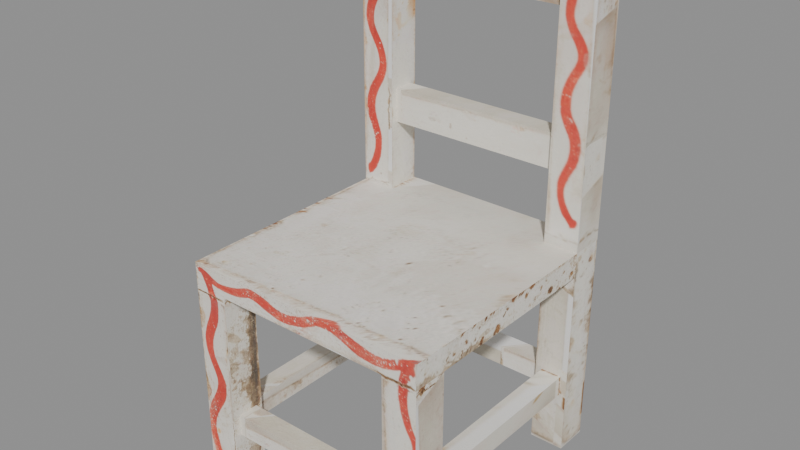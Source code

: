 # Source: Stuhl_25210.6.blend  (saved by Blender 5.2.44; exported with 4.5.12 LTS)
import bpy
from mathutils import Matrix  # noqa: F401  (used for matrix-valued properties, if any)

bpy.ops.wm.read_factory_settings(use_empty=True)
scene = bpy.context.scene
scene.name = 'Scene'

# ---- images (referenced by path relative to the original .blend; pixels are not part of the script)
import os
ASSET_DIR = os.environ.get("B2B_ASSET_DIR", "")  # directory of the original .blend (textures are referenced by path, not embedded)
HERE = os.path.dirname(os.path.abspath(__file__))  # packed textures are extracted next to this script under _unpacked/

def load_image(name, relpath, width, height, colorspace="sRGB"):
    """Load a texture the original file referenced (path relative to the .blend, or extracted next to this script)."""
    p = next((c for c in (os.path.join(HERE, relpath), os.path.join(ASSET_DIR, relpath)) if relpath and os.path.exists(c)), "")
    if p:
        img = bpy.data.images.load(p, check_existing=True)
        img.name = name
    else:  # same state as the original file: an image datablock whose file is absent (Cycles renders it pink)
        img = bpy.data.images.new(name, width, height)
        img.source = "FILE"
        img.filepath = "//" + (relpath or name)
    img.colorspace_settings.name = colorspace
    return img
img_stuhl_atlas_jpg = load_image('stuhl_atlas.jpg', '_unpacked/stuhl_atlas.a9b932cf.jpg', 4096, 3424, 'sRGB')

# ---- materials (node trees are filled in below, after node groups)
mat_stuhl_farbe = bpy.data.materials.new('Stuhl_Farbe')

# ---- material node trees
mat_stuhl_farbe.use_nodes = True; mat_stuhl_farbe.node_tree.nodes.clear()
_N = mat_stuhl_farbe.node_tree.nodes; _L = mat_stuhl_farbe.node_tree.links
n0 = _N.new('ShaderNodeBsdfPrincipled'); n0.name = 'Principled BSDF'; n0.location = (-200, 100)
n0.inputs[2].default_value = 0.8
n0.inputs[10].default_value = 0.005
n1 = _N.new('ShaderNodeOutputMaterial'); n1.name = 'Material Output'; n1.location = (200, 100)
n2 = _N.new('ShaderNodeTexImage'); n2.name = 'Image Texture'; n2.location = (0, 0)
n2.image = img_stuhl_atlas_jpg
n2.extension = 'EXTEND'
_L.new(n0.outputs[0], n1.inputs[0])
_L.new(n2.outputs[0], n0.inputs[0])
n1.is_active_output = True

# ---- meshes
me_pfosten_hinten_links = bpy.data.meshes.new('Pfosten_hinten_links')
me_pfosten_hinten_links.from_pydata([(-0.0567, 0.04353, 0.22), (-0.0409, 0.04353, 0.22), (-0.0409, 0.04353, 0.0), (-0.0567, 0.04353, 0.0), (-0.0409, 0.05934, 0.22), (-0.0567, 0.05934, 0.22), (-0.0567, 0.05934, 0.0), (-0.0409, 0.05934, 0.0)], [], [(0, 3, 2, 1), (4, 7, 6, 5), (5, 6, 3, 0), (1, 2, 7, 4), (5, 0, 1, 4), (3, 6, 7, 2)])
_uv = me_pfosten_hinten_links.uv_layers.new(name='Float2')
_uv.uv.foreach_set('vector', [0.0, 1.0, 0.0, 0.4159, 0.03491, 0.4159, 0.03491, 1.0, 0.03589, 1.0, 0.03589, 0.4159, 0.0708, 0.4159, 0.0708, 1.0, 0.07178, 1.0, 0.07178, 0.4159, 0.1067, 0.4159, 0.1067, 1.0, 0.1077, 1.0, 0.1077, 0.4159, 0.1426, 0.4159, 0.1426, 1.0, 0.3391, 0.4147, 0.3391, 0.373, 0.374, 0.373, 0.374, 0.4147, 0.375, 0.4147, 0.375, 0.373, 0.4099, 0.373, 0.4099, 0.4147])
me_pfosten_hinten_links.materials.append(mat_stuhl_farbe)
me_pfosten_hinten_links.update()
me_pfosten_hinten_rechts = bpy.data.meshes.new('Pfosten_hinten_rechts')
me_pfosten_hinten_rechts.from_pydata([(0.0409, 0.04353, 0.22), (0.0567, 0.04353, 0.22), (0.0567, 0.04353, 0.0), (0.0409, 0.04353, 0.0), (0.0567, 0.05934, 0.22), (0.0409, 0.05934, 0.22), (0.0409, 0.05934, 0.0), (0.0567, 0.05934, 0.0)], [], [(0, 3, 2, 1), (4, 7, 6, 5), (5, 6, 3, 0), (1, 2, 7, 4), (5, 0, 1, 4), (3, 6, 7, 2)])
_uv = me_pfosten_hinten_rechts.uv_layers.new(name='Float2')
_uv.uv.foreach_set('vector', [0.1436, 1.0, 0.1436, 0.4159, 0.1785, 0.4159, 0.1785, 1.0, 0.1794, 1.0, 0.1794, 0.4159, 0.2144, 0.4159, 0.2144, 1.0, 0.2153, 1.0, 0.2153, 0.4159, 0.2502, 0.4159, 0.2502, 1.0, 0.2512, 1.0, 0.2512, 0.4159, 0.2861, 0.4159, 0.2861, 1.0, 0.4109, 0.4147, 0.4109, 0.373, 0.4458, 0.373, 0.4458, 0.4147, 0.4468, 0.4147, 0.4468, 0.373, 0.4817, 0.373, 0.4817, 0.4147])
me_pfosten_hinten_rechts.materials.append(mat_stuhl_farbe)
me_pfosten_hinten_rechts.update()
me_sitz = bpy.data.meshes.new('Sitz')
me_sitz.from_pydata([(-0.0567, 0.04353, 0.09839), (0.0567, 0.04353, 0.09839), (0.0567, -0.05934, 0.09839), (-0.0567, -0.05934, 0.09839), (-0.0567, -0.05934, 0.08734), (0.0567, -0.05934, 0.08734), (0.0567, 0.04353, 0.08734), (-0.0567, 0.04353, 0.08734)], [], [(0, 3, 2, 1), (4, 7, 6, 5), (3, 4, 5, 2), (1, 6, 7, 0), (0, 7, 4, 3), (2, 5, 6, 1)])
_uv = me_sitz.uv_layers.new(name='Float2')
_uv.uv.foreach_set('vector', [0.2871, 1.0, 0.2871, 0.7269, 0.5386, 0.7269, 0.5386, 1.0, 0.5396, 1.0, 0.5396, 0.7269, 0.791, 0.7269, 0.791, 1.0, 0.0, 0.1396, 0.0, 0.1104, 0.2515, 0.1104, 0.2515, 0.1396, 0.2524, 0.1396, 0.2524, 0.1104, 0.5039, 0.1104, 0.5039, 0.1396, 0.5049, 0.1396, 0.5049, 0.1104, 0.7332, 0.1104, 0.7332, 0.1396, 0.7341, 0.1396, 0.7341, 0.1104, 0.9624, 0.1104, 0.9624, 0.1396])
me_sitz.materials.append(mat_stuhl_farbe)
me_sitz.update()
me_bein_vorne_links = bpy.data.meshes.new('Bein_vorne_links')
me_bein_vorne_links.from_pydata([(-0.0567, -0.05934, 0.08734), (-0.0409, -0.05934, 0.08734), (-0.0409, -0.05934, 0.0), (-0.0567, -0.05934, 0.0), (-0.0409, -0.04353, 0.08734), (-0.0567, -0.04353, 0.08734), (-0.0567, -0.04353, 0.0), (-0.0409, -0.04353, 0.0)], [], [(0, 3, 2, 1), (4, 7, 6, 5), (5, 6, 3, 0), (1, 2, 7, 4), (5, 0, 1, 4), (3, 6, 7, 2)])
_uv = me_bein_vorne_links.uv_layers.new(name='Float2')
_uv.uv.foreach_set('vector', [0.792, 1.0, 0.792, 0.7681, 0.8269, 0.7681, 0.8269, 1.0, 0.8279, 1.0, 0.8279, 0.7681, 0.8628, 0.7681, 0.8628, 1.0, 0.8638, 1.0, 0.8638, 0.7681, 0.8987, 0.7681, 0.8987, 1.0, 0.8997, 1.0, 0.8997, 0.7681, 0.9346, 0.7681, 0.9346, 1.0, 0.1956, 0.4147, 0.1956, 0.373, 0.2305, 0.373, 0.2305, 0.4147, 0.2314, 0.4147, 0.2314, 0.373, 0.2664, 0.373, 0.2664, 0.4147])
me_bein_vorne_links.materials.append(mat_stuhl_farbe)
me_bein_vorne_links.update()
me_bein_vorne_rechts = bpy.data.meshes.new('Bein_vorne_rechts')
me_bein_vorne_rechts.from_pydata([(0.0409, -0.05934, 0.08734), (0.0567, -0.05934, 0.08734), (0.0567, -0.05934, 0.0), (0.0409, -0.05934, 0.0), (0.0567, -0.04353, 0.08734), (0.0409, -0.04353, 0.08734), (0.0409, -0.04353, 0.0), (0.0567, -0.04353, 0.0)], [], [(0, 3, 2, 1), (4, 7, 6, 5), (5, 6, 3, 0), (1, 2, 7, 4), (5, 0, 1, 4), (3, 6, 7, 2)])
_uv = me_bein_vorne_rechts.uv_layers.new(name='Float2')
_uv.uv.foreach_set('vector', [0.9355, 1.0, 0.9355, 0.7681, 0.9705, 0.7681, 0.9705, 1.0, 0.0, 0.4147, 0.0, 0.1828, 0.03491, 0.1828, 0.03491, 0.4147, 0.03589, 0.4147, 0.03589, 0.1828, 0.0708, 0.1828, 0.0708, 0.4147, 0.07178, 0.4147, 0.07178, 0.1828, 0.1067, 0.1828, 0.1067, 0.4147, 0.2673, 0.4147, 0.2673, 0.373, 0.3022, 0.373, 0.3022, 0.4147, 0.3032, 0.4147, 0.3032, 0.373, 0.3381, 0.373, 0.3381, 0.4147])
me_bein_vorne_rechts.materials.append(mat_stuhl_farbe)
me_bein_vorne_rechts.update()
me_strebe_links = bpy.data.meshes.new('Strebe_links')
me_strebe_links.from_pydata([(-0.05354, 0.04353, 0.0286), (-0.04406, 0.04353, 0.0286), (-0.04406, -0.04353, 0.0286), (-0.05354, -0.04353, 0.0286), (-0.05354, -0.04353, 0.0187), (-0.04406, -0.04353, 0.0187), (-0.04406, 0.04353, 0.0187), (-0.05354, 0.04353, 0.0187)], [], [(0, 3, 2, 1), (4, 7, 6, 5), (3, 4, 5, 2), (1, 6, 7, 0), (0, 7, 4, 3), (2, 5, 6, 1)])
_uv = me_strebe_links.uv_layers.new(name='Float2')
_uv.uv.foreach_set('vector', [0.1077, 0.4147, 0.1077, 0.1837, 0.1287, 0.1837, 0.1287, 0.4147, 0.1296, 0.4147, 0.1296, 0.1837, 0.1506, 0.1837, 0.1506, 0.4147, 0.8452, 0.1092, 0.8452, 0.08294, 0.8662, 0.08294, 0.8662, 0.1092, 0.8672, 0.1092, 0.8672, 0.08294, 0.8882, 0.08294, 0.8882, 0.1092, 0.0, 0.07886, 0.0, 0.05257, 0.1931, 0.05257, 0.1931, 0.07886, 0.1941, 0.07886, 0.1941, 0.05257, 0.3872, 0.05257, 0.3872, 0.07886])
me_strebe_links.materials.append(mat_stuhl_farbe)
me_strebe_links.update()
me_strebe_rechts = bpy.data.meshes.new('Strebe_rechts')
me_strebe_rechts.from_pydata([(0.04406, 0.04353, 0.03696), (0.05354, 0.04353, 0.03696), (0.05354, -0.04353, 0.03696), (0.04406, -0.04353, 0.03696), (0.04406, -0.04353, 0.0275), (0.05354, -0.04353, 0.0275), (0.05354, 0.04353, 0.0275), (0.04406, 0.04353, 0.0275)], [], [(0, 3, 2, 1), (4, 7, 6, 5), (3, 4, 5, 2), (1, 6, 7, 0), (0, 7, 4, 3), (2, 5, 6, 1)])
_uv = me_strebe_rechts.uv_layers.new(name='Float2')
_uv.uv.foreach_set('vector', [0.1516, 0.4147, 0.1516, 0.1837, 0.1726, 0.1837, 0.1726, 0.4147, 0.1736, 0.4147, 0.1736, 0.1837, 0.1946, 0.1837, 0.1946, 0.4147, 0.5911, 0.0514, 0.5911, 0.02629, 0.6121, 0.02629, 0.6121, 0.0514, 0.613, 0.0514, 0.613, 0.02629, 0.634, 0.02629, 0.634, 0.0514, 0.635, 0.0514, 0.635, 0.02629, 0.8281, 0.02629, 0.8281, 0.0514, 0.0, 0.02512, 0.0, 0.0, 0.1931, 0.0, 0.1931, 0.02512])
me_strebe_rechts.materials.append(mat_stuhl_farbe)
me_strebe_rechts.update()
me_sitz_hinten = bpy.data.meshes.new('Sitz_hinten')
me_sitz_hinten.from_pydata([(-0.0409, 0.05934, 0.09839), (0.0409, 0.05934, 0.09839), (0.0409, 0.04353, 0.09839), (-0.0409, 0.04353, 0.09839), (-0.0409, 0.04353, 0.08734), (0.0409, 0.04353, 0.08734), (0.0409, 0.05934, 0.08734), (-0.0409, 0.05934, 0.08734)], [], [(0, 3, 2, 1), (4, 7, 6, 5), (3, 4, 5, 2), (1, 6, 7, 0), (0, 7, 4, 3), (2, 5, 6, 1)])
_uv = me_sitz_hinten.uv_layers.new(name='Float2')
_uv.uv.foreach_set('vector', [0.4827, 0.4147, 0.4827, 0.373, 0.6641, 0.373, 0.6641, 0.4147, 0.665, 0.4147, 0.665, 0.373, 0.8464, 0.373, 0.8464, 0.4147, 0.0, 0.1092, 0.0, 0.08002, 0.1814, 0.08002, 0.1814, 0.1092, 0.1824, 0.1092, 0.1824, 0.08002, 0.3638, 0.08002, 0.3638, 0.1092, 0.3647, 0.1092, 0.3647, 0.08002, 0.3997, 0.08002, 0.3997, 0.1092, 0.4006, 0.1092, 0.4006, 0.08002, 0.4355, 0.08002, 0.4355, 0.1092])
me_sitz_hinten.materials.append(mat_stuhl_farbe)
me_sitz_hinten.update()
me_lehne_unten = bpy.data.meshes.new('Lehne_unten')
me_lehne_unten.from_pydata([(-0.0409, 0.04669, 0.1452), (0.0409, 0.04669, 0.1452), (0.0409, 0.04669, 0.1298), (-0.0409, 0.04669, 0.1298), (0.0409, 0.05617, 0.1452), (-0.0409, 0.05617, 0.1452), (-0.0409, 0.05617, 0.1298), (0.0409, 0.05617, 0.1298)], [], [(0, 3, 2, 1), (4, 7, 6, 5), (5, 6, 3, 0), (1, 2, 7, 4), (5, 0, 1, 4), (3, 6, 7, 2)])
_uv = me_lehne_unten.uv_layers.new(name='Float2')
_uv.uv.foreach_set('vector', [0.0, 0.1817, 0.0, 0.1408, 0.1814, 0.1408, 0.1814, 0.1817, 0.1824, 0.1817, 0.1824, 0.1408, 0.3638, 0.1408, 0.3638, 0.1817, 0.3647, 0.1817, 0.3647, 0.1408, 0.3857, 0.1408, 0.3857, 0.1817, 0.3867, 0.1817, 0.3867, 0.1408, 0.4077, 0.1408, 0.4077, 0.1817, 0.5588, 0.02512, 0.5588, 0.0, 0.7402, 0.0, 0.7402, 0.02512, 0.7412, 0.02512, 0.7412, 0.0, 0.9226, 0.0, 0.9226, 0.02512])
me_lehne_unten.materials.append(mat_stuhl_farbe)
me_lehne_unten.update()
me_lehne_oben = bpy.data.meshes.new('Lehne_oben')
me_lehne_oben.from_pydata([(-0.0409, 0.04669, 0.2112), (0.0409, 0.04669, 0.2112), (0.0409, 0.04669, 0.1969), (-0.0409, 0.04669, 0.1969), (0.0409, 0.05617, 0.2112), (-0.0409, 0.05617, 0.2112), (-0.0409, 0.05617, 0.1969), (0.0409, 0.05617, 0.1969)], [], [(0, 3, 2, 1), (4, 7, 6, 5), (5, 6, 3, 0), (1, 2, 7, 4), (5, 0, 1, 4), (3, 6, 7, 2)])
_uv = me_lehne_oben.uv_layers.new(name='Float2')
_uv.uv.foreach_set('vector', [0.4087, 0.1817, 0.4087, 0.144, 0.5901, 0.144, 0.5901, 0.1817, 0.5911, 0.1817, 0.5911, 0.144, 0.7725, 0.144, 0.7725, 0.1817, 0.7734, 0.1817, 0.7734, 0.144, 0.7944, 0.144, 0.7944, 0.1817, 0.7954, 0.1817, 0.7954, 0.144, 0.8164, 0.144, 0.8164, 0.1817, 0.1941, 0.02512, 0.1941, 0.0, 0.3755, 0.0, 0.3755, 0.02512, 0.3765, 0.02512, 0.3765, 0.0, 0.5579, 0.0, 0.5579, 0.02512])
me_lehne_oben.materials.append(mat_stuhl_farbe)
me_lehne_oben.update()
me_strebe_vorne = bpy.data.meshes.new('Strebe_vorne')
me_strebe_vorne.from_pydata([(-0.0409, -0.05617, 0.0286), (0.0409, -0.05617, 0.0286), (0.0409, -0.05617, 0.0187), (-0.0409, -0.05617, 0.0187), (0.0409, -0.04669, 0.0286), (-0.0409, -0.04669, 0.0286), (-0.0409, -0.04669, 0.0187), (0.0409, -0.04669, 0.0187)], [], [(0, 3, 2, 1), (4, 7, 6, 5), (5, 6, 3, 0), (1, 2, 7, 4), (5, 0, 1, 4), (3, 6, 7, 2)])
_uv = me_strebe_vorne.uv_layers.new(name='Float2')
_uv.uv.foreach_set('vector', [0.4365, 0.1092, 0.4365, 0.08294, 0.6179, 0.08294, 0.6179, 0.1092, 0.6189, 0.1092, 0.6189, 0.08294, 0.8003, 0.08294, 0.8003, 0.1092, 0.8013, 0.1092, 0.8013, 0.08294, 0.8223, 0.08294, 0.8223, 0.1092, 0.8232, 0.1092, 0.8232, 0.08294, 0.8442, 0.08294, 0.8442, 0.1092, 0.3882, 0.07886, 0.3882, 0.05374, 0.5696, 0.05374, 0.5696, 0.07886, 0.5706, 0.07886, 0.5706, 0.05374, 0.752, 0.05374, 0.752, 0.07886])
me_strebe_vorne.materials.append(mat_stuhl_farbe)
me_strebe_vorne.update()
me_strebe_hinten = bpy.data.meshes.new('Strebe_hinten')
me_strebe_hinten.from_pydata([(-0.0409, 0.04669, 0.03696), (0.0409, 0.04669, 0.03696), (0.0409, 0.04669, 0.0275), (-0.0409, 0.04669, 0.0275), (0.0409, 0.05617, 0.03696), (-0.0409, 0.05617, 0.03696), (-0.0409, 0.05617, 0.0275), (0.0409, 0.05617, 0.0275)], [], [(0, 3, 2, 1), (4, 7, 6, 5), (5, 6, 3, 0), (1, 2, 7, 4), (5, 0, 1, 4), (3, 6, 7, 2)])
_uv = me_strebe_hinten.uv_layers.new(name='Float2')
_uv.uv.foreach_set('vector', [0.7529, 0.07886, 0.7529, 0.05374, 0.9343, 0.05374, 0.9343, 0.07886, 0.0, 0.0514, 0.0, 0.02629, 0.1814, 0.02629, 0.1814, 0.0514, 0.1824, 0.0514, 0.1824, 0.02629, 0.2034, 0.02629, 0.2034, 0.0514, 0.2043, 0.0514, 0.2043, 0.02629, 0.2253, 0.02629, 0.2253, 0.0514, 0.2263, 0.0514, 0.2263, 0.02629, 0.4077, 0.02629, 0.4077, 0.0514, 0.4087, 0.0514, 0.4087, 0.02629, 0.5901, 0.02629, 0.5901, 0.0514])
me_strebe_hinten.materials.append(mat_stuhl_farbe)
me_strebe_hinten.update()

# ---- objects
ob_stuhl = bpy.data.objects.new('Stuhl', None)
ob_pfosten_hinten_links = bpy.data.objects.new('Pfosten_hinten_links', me_pfosten_hinten_links)
ob_pfosten_hinten_rechts = bpy.data.objects.new('Pfosten_hinten_rechts', me_pfosten_hinten_rechts)
ob_sitz = bpy.data.objects.new('Sitz', me_sitz)
ob_bein_vorne_links = bpy.data.objects.new('Bein_vorne_links', me_bein_vorne_links)
ob_bein_vorne_rechts = bpy.data.objects.new('Bein_vorne_rechts', me_bein_vorne_rechts)
ob_strebe_links = bpy.data.objects.new('Strebe_links', me_strebe_links)
ob_strebe_rechts = bpy.data.objects.new('Strebe_rechts', me_strebe_rechts)
ob_sitz_hinten = bpy.data.objects.new('Sitz_hinten', me_sitz_hinten)
ob_lehne_unten = bpy.data.objects.new('Lehne_unten', me_lehne_unten)
ob_lehne_oben = bpy.data.objects.new('Lehne_oben', me_lehne_oben)
ob_strebe_vorne = bpy.data.objects.new('Strebe_vorne', me_strebe_vorne)
ob_strebe_hinten = bpy.data.objects.new('Strebe_hinten', me_strebe_hinten)

# ---- transforms, parenting, visibility, modifiers, constraints
ob_stuhl.location = (0.0, 0.0, 0.0)
ob_pfosten_hinten_links.parent = ob_stuhl
ob_pfosten_hinten_links.location = (0.0, 0.0, 0.0)
ob_pfosten_hinten_rechts.parent = ob_stuhl
ob_pfosten_hinten_rechts.location = (0.0, 0.0, 0.0)
ob_sitz.parent = ob_stuhl
ob_sitz.location = (0.0, 0.0, 0.0)
ob_bein_vorne_links.parent = ob_stuhl
ob_bein_vorne_links.location = (0.0, 0.0, 0.0)
ob_bein_vorne_rechts.parent = ob_stuhl
ob_bein_vorne_rechts.location = (0.0, 0.0, 0.0)
ob_strebe_links.parent = ob_stuhl
ob_strebe_links.location = (0.0, 0.0, 0.0)
ob_strebe_rechts.parent = ob_stuhl
ob_strebe_rechts.location = (0.0, 0.0, 0.0)
ob_sitz_hinten.parent = ob_stuhl
ob_sitz_hinten.location = (0.0, 0.0, 0.0)
ob_lehne_unten.parent = ob_stuhl
ob_lehne_unten.location = (0.0, 0.0, 0.0)
ob_lehne_oben.parent = ob_stuhl
ob_lehne_oben.location = (0.0, 0.0, 0.0)
ob_strebe_vorne.parent = ob_stuhl
ob_strebe_vorne.location = (0.0, 0.0, 0.0)
ob_strebe_hinten.parent = ob_stuhl
ob_strebe_hinten.location = (0.0, 0.0, 0.0)

# ---- collection membership
scene.collection.objects.link(ob_stuhl)
scene.collection.objects.link(ob_pfosten_hinten_links)
scene.collection.objects.link(ob_pfosten_hinten_rechts)
scene.collection.objects.link(ob_sitz)
scene.collection.objects.link(ob_bein_vorne_links)
scene.collection.objects.link(ob_bein_vorne_rechts)
scene.collection.objects.link(ob_strebe_links)
scene.collection.objects.link(ob_strebe_rechts)
scene.collection.objects.link(ob_sitz_hinten)
scene.collection.objects.link(ob_lehne_unten)
scene.collection.objects.link(ob_lehne_oben)
scene.collection.objects.link(ob_strebe_vorne)
scene.collection.objects.link(ob_strebe_hinten)

# ---- scene / render settings (as saved in the file)
scene.frame_start = 1; scene.frame_end = 250; scene.frame_set(1)
scene.render.engine = 'BLENDER_EEVEE_NEXT'
scene.render.bake_bias = 0.0
scene.render.bake_samples = 0
scene.render.compositor_device = 'GPU'
scene.eevee.use_volume_custom_range = False
scene.eevee.fast_gi_thickness_near = 0.1
scene.eevee.fast_gi_thickness_far = 0.0
scene.eevee.ray_tracing_options.screen_trace_thickness = 0.1
bpy.context.view_layer.update()

# ---- added for rendering (the .blend has no active camera and no usable light): camera, sun + grey world if the file has none
cam_auto = bpy.data.cameras.new('AutoCamera')
cam_auto.lens = 50.0
cam_auto.sensor_width = 36.0
cam_auto.clip_end = 1000.0
ob_auto_camera = bpy.data.objects.new('AutoCamera', cam_auto)
scene.collection.objects.link(ob_auto_camera)
ob_auto_camera.location = (0.253962, -0.304754, 0.31317)
ob_auto_camera.rotation_euler = (1.09748, -7.21219e-08, 0.694738)
scene.camera = ob_auto_camera
light_auto_sun = bpy.data.lights.new('AutoSun', 'SUN')
light_auto_sun.energy = 3.0
light_auto_sun.angle = 0.0523599
ob_auto_sun = bpy.data.objects.new('AutoSun', light_auto_sun)
scene.collection.objects.link(ob_auto_sun)
ob_auto_sun.rotation_euler = (0.872665, 0.174533, 0.523599)
if scene.world is None:
    world_auto = bpy.data.worlds.new('AutoWorld')
    world_auto.color = (0.3, 0.3, 0.3)
    scene.world = world_auto
bpy.context.view_layer.update()
